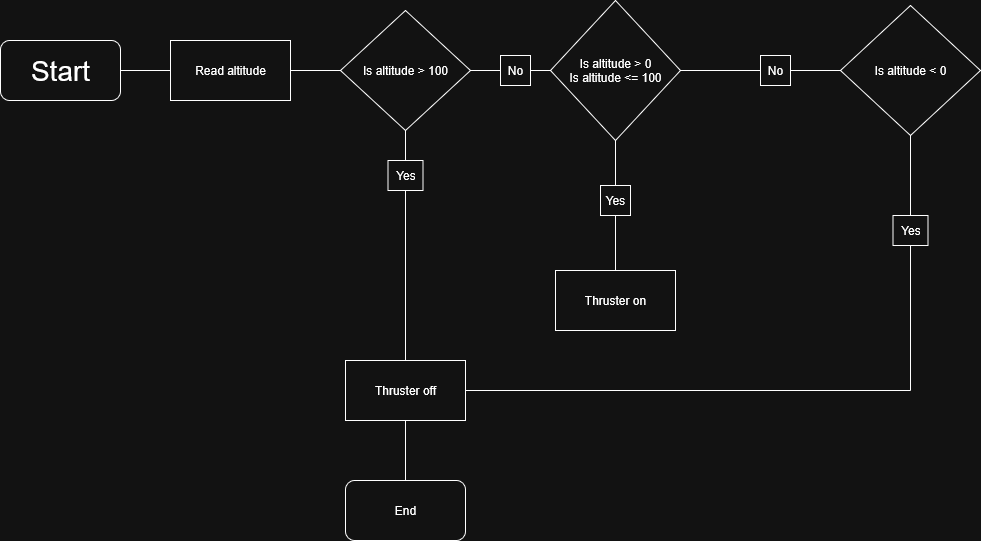

The diagram above was exported from draw.io. Its source (the exported page's mxGraphModel, read from the mxfile embedded in the PNG):
<mxGraphModel dx="1213" dy="738" grid="1" gridSize="10" guides="1" tooltips="1" connect="1" arrows="1" fold="1" page="1" pageScale="1" pageWidth="850" pageHeight="1100" math="0" shadow="0">
  <root>
    <mxCell id="0" />
    <mxCell id="1" parent="0" />
    <mxCell id="3IcybC9O7p8DKehxsj2G-2" value="&lt;font style=&quot;font-size: 28px;&quot;&gt;Start&lt;/font&gt;" style="rounded=1;whiteSpace=wrap;html=1;" vertex="1" parent="1">
      <mxGeometry x="40" y="390" width="120" height="60" as="geometry" />
    </mxCell>
    <mxCell id="3IcybC9O7p8DKehxsj2G-3" value="Read altitude" style="rounded=0;whiteSpace=wrap;html=1;" vertex="1" parent="1">
      <mxGeometry x="210" y="390" width="120" height="60" as="geometry" />
    </mxCell>
    <mxCell id="3IcybC9O7p8DKehxsj2G-4" value="" style="endArrow=none;html=1;rounded=0;exitX=1;exitY=0.5;exitDx=0;exitDy=0;entryX=0;entryY=0.5;entryDx=0;entryDy=0;" edge="1" parent="1" source="3IcybC9O7p8DKehxsj2G-2" target="3IcybC9O7p8DKehxsj2G-3">
      <mxGeometry width="50" height="50" relative="1" as="geometry">
        <mxPoint x="480" y="450" as="sourcePoint" />
        <mxPoint x="530" y="400" as="targetPoint" />
      </mxGeometry>
    </mxCell>
    <mxCell id="3IcybC9O7p8DKehxsj2G-5" value="Is altitude &amp;gt; 100" style="rhombus;whiteSpace=wrap;html=1;" vertex="1" parent="1">
      <mxGeometry x="380" y="360" width="130" height="120" as="geometry" />
    </mxCell>
    <mxCell id="3IcybC9O7p8DKehxsj2G-6" value="" style="endArrow=none;html=1;rounded=0;exitX=1;exitY=0.5;exitDx=0;exitDy=0;entryX=0;entryY=0.5;entryDx=0;entryDy=0;" edge="1" parent="1" source="3IcybC9O7p8DKehxsj2G-3" target="3IcybC9O7p8DKehxsj2G-5">
      <mxGeometry width="50" height="50" relative="1" as="geometry">
        <mxPoint x="480" y="450" as="sourcePoint" />
        <mxPoint x="530" y="400" as="targetPoint" />
      </mxGeometry>
    </mxCell>
    <mxCell id="3IcybC9O7p8DKehxsj2G-7" value="Yes" style="rounded=0;whiteSpace=wrap;html=1;" vertex="1" parent="1">
      <mxGeometry x="427.5" y="510" width="35" height="30" as="geometry" />
    </mxCell>
    <mxCell id="3IcybC9O7p8DKehxsj2G-9" value="" style="endArrow=none;html=1;rounded=0;exitX=0.5;exitY=1;exitDx=0;exitDy=0;entryX=0.5;entryY=0;entryDx=0;entryDy=0;" edge="1" parent="1" source="3IcybC9O7p8DKehxsj2G-5" target="3IcybC9O7p8DKehxsj2G-7">
      <mxGeometry width="50" height="50" relative="1" as="geometry">
        <mxPoint x="480" y="450" as="sourcePoint" />
        <mxPoint x="530" y="400" as="targetPoint" />
      </mxGeometry>
    </mxCell>
    <mxCell id="3IcybC9O7p8DKehxsj2G-10" value="&lt;div&gt;Is altitude &amp;gt; 0&lt;/div&gt;&lt;div&gt;Is altitude &amp;lt;= 100&lt;/div&gt;" style="rhombus;whiteSpace=wrap;html=1;" vertex="1" parent="1">
      <mxGeometry x="590" y="350" width="130" height="140" as="geometry" />
    </mxCell>
    <mxCell id="3IcybC9O7p8DKehxsj2G-12" value="Thruster off" style="rounded=0;whiteSpace=wrap;html=1;" vertex="1" parent="1">
      <mxGeometry x="385" y="710" width="120" height="60" as="geometry" />
    </mxCell>
    <mxCell id="3IcybC9O7p8DKehxsj2G-13" value="" style="endArrow=none;html=1;rounded=0;exitX=0.5;exitY=0;exitDx=0;exitDy=0;entryX=0.5;entryY=1;entryDx=0;entryDy=0;" edge="1" parent="1" source="3IcybC9O7p8DKehxsj2G-12" target="3IcybC9O7p8DKehxsj2G-7">
      <mxGeometry width="50" height="50" relative="1" as="geometry">
        <mxPoint x="570" y="640" as="sourcePoint" />
        <mxPoint x="620" y="590" as="targetPoint" />
      </mxGeometry>
    </mxCell>
    <mxCell id="3IcybC9O7p8DKehxsj2G-14" value="No" style="rounded=0;whiteSpace=wrap;html=1;" vertex="1" parent="1">
      <mxGeometry x="540" y="405" width="30" height="30" as="geometry" />
    </mxCell>
    <mxCell id="3IcybC9O7p8DKehxsj2G-15" value="" style="endArrow=none;html=1;rounded=0;exitX=1;exitY=0.5;exitDx=0;exitDy=0;entryX=0;entryY=0.5;entryDx=0;entryDy=0;" edge="1" parent="1" source="3IcybC9O7p8DKehxsj2G-5" target="3IcybC9O7p8DKehxsj2G-14">
      <mxGeometry width="50" height="50" relative="1" as="geometry">
        <mxPoint x="630" y="570" as="sourcePoint" />
        <mxPoint x="680" y="520" as="targetPoint" />
      </mxGeometry>
    </mxCell>
    <mxCell id="3IcybC9O7p8DKehxsj2G-16" value="" style="endArrow=none;html=1;rounded=0;exitX=1;exitY=0.5;exitDx=0;exitDy=0;entryX=0;entryY=0.5;entryDx=0;entryDy=0;" edge="1" parent="1" source="3IcybC9O7p8DKehxsj2G-14" target="3IcybC9O7p8DKehxsj2G-10">
      <mxGeometry width="50" height="50" relative="1" as="geometry">
        <mxPoint x="630" y="570" as="sourcePoint" />
        <mxPoint x="680" y="520" as="targetPoint" />
      </mxGeometry>
    </mxCell>
    <mxCell id="3IcybC9O7p8DKehxsj2G-17" value="Yes" style="rounded=0;whiteSpace=wrap;html=1;" vertex="1" parent="1">
      <mxGeometry x="640" y="535" width="30" height="30" as="geometry" />
    </mxCell>
    <mxCell id="3IcybC9O7p8DKehxsj2G-18" value="" style="endArrow=none;html=1;rounded=0;entryX=0.5;entryY=1;entryDx=0;entryDy=0;exitX=0.5;exitY=0;exitDx=0;exitDy=0;" edge="1" parent="1" source="3IcybC9O7p8DKehxsj2G-17" target="3IcybC9O7p8DKehxsj2G-10">
      <mxGeometry width="50" height="50" relative="1" as="geometry">
        <mxPoint x="630" y="570" as="sourcePoint" />
        <mxPoint x="680" y="520" as="targetPoint" />
      </mxGeometry>
    </mxCell>
    <mxCell id="3IcybC9O7p8DKehxsj2G-19" value="No" style="rounded=0;whiteSpace=wrap;html=1;" vertex="1" parent="1">
      <mxGeometry x="800" y="405" width="30" height="30" as="geometry" />
    </mxCell>
    <mxCell id="3IcybC9O7p8DKehxsj2G-20" value="" style="endArrow=none;html=1;rounded=0;exitX=1;exitY=0.5;exitDx=0;exitDy=0;entryX=0;entryY=0.5;entryDx=0;entryDy=0;" edge="1" parent="1" source="3IcybC9O7p8DKehxsj2G-10" target="3IcybC9O7p8DKehxsj2G-19">
      <mxGeometry width="50" height="50" relative="1" as="geometry">
        <mxPoint x="800" y="570" as="sourcePoint" />
        <mxPoint x="850" y="520" as="targetPoint" />
      </mxGeometry>
    </mxCell>
    <mxCell id="3IcybC9O7p8DKehxsj2G-22" value="Is altitude &amp;lt; 0" style="rhombus;whiteSpace=wrap;html=1;" vertex="1" parent="1">
      <mxGeometry x="880" y="355" width="140" height="130" as="geometry" />
    </mxCell>
    <mxCell id="3IcybC9O7p8DKehxsj2G-23" value="" style="endArrow=none;html=1;rounded=0;exitX=1;exitY=0.5;exitDx=0;exitDy=0;entryX=0;entryY=0.5;entryDx=0;entryDy=0;" edge="1" parent="1" source="3IcybC9O7p8DKehxsj2G-19" target="3IcybC9O7p8DKehxsj2G-22">
      <mxGeometry width="50" height="50" relative="1" as="geometry">
        <mxPoint x="800" y="570" as="sourcePoint" />
        <mxPoint x="850" y="520" as="targetPoint" />
      </mxGeometry>
    </mxCell>
    <mxCell id="3IcybC9O7p8DKehxsj2G-24" value="Thruster on" style="rounded=0;whiteSpace=wrap;html=1;" vertex="1" parent="1">
      <mxGeometry x="595" y="620" width="120" height="60" as="geometry" />
    </mxCell>
    <mxCell id="3IcybC9O7p8DKehxsj2G-25" value="" style="endArrow=none;html=1;rounded=0;exitX=0.5;exitY=1;exitDx=0;exitDy=0;entryX=0.5;entryY=0;entryDx=0;entryDy=0;" edge="1" parent="1" source="3IcybC9O7p8DKehxsj2G-17" target="3IcybC9O7p8DKehxsj2G-24">
      <mxGeometry width="50" height="50" relative="1" as="geometry">
        <mxPoint x="670" y="670" as="sourcePoint" />
        <mxPoint x="720" y="620" as="targetPoint" />
      </mxGeometry>
    </mxCell>
    <mxCell id="3IcybC9O7p8DKehxsj2G-26" value="Yes" style="rounded=0;whiteSpace=wrap;html=1;" vertex="1" parent="1">
      <mxGeometry x="932.5" y="565" width="35" height="30" as="geometry" />
    </mxCell>
    <mxCell id="3IcybC9O7p8DKehxsj2G-27" value="" style="endArrow=none;html=1;rounded=0;entryX=0.5;entryY=1;entryDx=0;entryDy=0;exitX=0.5;exitY=0;exitDx=0;exitDy=0;" edge="1" parent="1" source="3IcybC9O7p8DKehxsj2G-26" target="3IcybC9O7p8DKehxsj2G-22">
      <mxGeometry width="50" height="50" relative="1" as="geometry">
        <mxPoint x="950" y="560" as="sourcePoint" />
        <mxPoint x="720" y="620" as="targetPoint" />
      </mxGeometry>
    </mxCell>
    <mxCell id="3IcybC9O7p8DKehxsj2G-28" value="" style="endArrow=none;html=1;rounded=0;exitX=1;exitY=0.5;exitDx=0;exitDy=0;" edge="1" parent="1" source="3IcybC9O7p8DKehxsj2G-12">
      <mxGeometry width="50" height="50" relative="1" as="geometry">
        <mxPoint x="670" y="670" as="sourcePoint" />
        <mxPoint x="950" y="740" as="targetPoint" />
      </mxGeometry>
    </mxCell>
    <mxCell id="3IcybC9O7p8DKehxsj2G-29" value="" style="endArrow=none;html=1;rounded=0;entryX=0.5;entryY=1;entryDx=0;entryDy=0;" edge="1" parent="1" target="3IcybC9O7p8DKehxsj2G-26">
      <mxGeometry width="50" height="50" relative="1" as="geometry">
        <mxPoint x="950" y="740" as="sourcePoint" />
        <mxPoint x="720" y="620" as="targetPoint" />
      </mxGeometry>
    </mxCell>
    <mxCell id="3IcybC9O7p8DKehxsj2G-30" value="End" style="rounded=1;whiteSpace=wrap;html=1;" vertex="1" parent="1">
      <mxGeometry x="385" y="830" width="120" height="60" as="geometry" />
    </mxCell>
    <mxCell id="3IcybC9O7p8DKehxsj2G-31" value="" style="endArrow=none;html=1;rounded=0;exitX=0.5;exitY=1;exitDx=0;exitDy=0;entryX=0.5;entryY=0;entryDx=0;entryDy=0;" edge="1" parent="1" source="3IcybC9O7p8DKehxsj2G-12" target="3IcybC9O7p8DKehxsj2G-30">
      <mxGeometry width="50" height="50" relative="1" as="geometry">
        <mxPoint x="520" y="710" as="sourcePoint" />
        <mxPoint x="570" y="660" as="targetPoint" />
      </mxGeometry>
    </mxCell>
  </root>
</mxGraphModel>